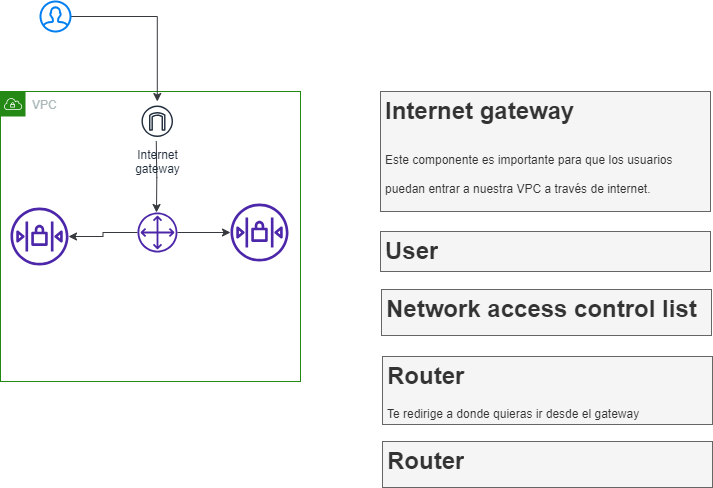

The diagram above was exported from draw.io. Its source (the exported page's mxGraphModel, read from the mxfile embedded in the PNG):
<mxGraphModel dx="353" dy="1678" grid="1" gridSize="10" guides="1" tooltips="1" connect="1" arrows="1" fold="1" page="1" pageScale="1" pageWidth="850" pageHeight="1100" background="#ffffff" math="0" shadow="0">
  <root>
    <mxCell id="0" />
    <mxCell id="1" parent="0" />
    <mxCell id="rw7CUTQ2-AcpEw7hgrOY-1" value="VPC" style="points=[[0,0],[0.25,0],[0.5,0],[0.75,0],[1,0],[1,0.25],[1,0.5],[1,0.75],[1,1],[0.75,1],[0.5,1],[0.25,1],[0,1],[0,0.75],[0,0.5],[0,0.25]];outlineConnect=0;gradientColor=none;html=1;whiteSpace=wrap;fontSize=12;fontStyle=0;container=1;pointerEvents=0;collapsible=0;recursiveResize=0;shape=mxgraph.aws4.group;grIcon=mxgraph.aws4.group_vpc;strokeColor=#248814;fillColor=none;verticalAlign=top;align=left;spacingLeft=30;fontColor=#AAB7B8;dashed=0;" vertex="1" parent="1">
      <mxGeometry x="210" width="300" height="290" as="geometry" />
    </mxCell>
    <mxCell id="rw7CUTQ2-AcpEw7hgrOY-15" style="edgeStyle=orthogonalEdgeStyle;rounded=0;orthogonalLoop=1;jettySize=auto;html=1;fillColor=#eeeeee;strokeColor=#36393d;" edge="1" parent="rw7CUTQ2-AcpEw7hgrOY-1">
      <mxGeometry relative="1" as="geometry">
        <mxPoint x="155.75757575757575" y="49.50000000000023" as="sourcePoint" />
        <mxPoint x="156" y="121.00000000000023" as="targetPoint" />
      </mxGeometry>
    </mxCell>
    <mxCell id="rw7CUTQ2-AcpEw7hgrOY-2" value="Internet&#10;gateway" style="sketch=0;outlineConnect=0;fontColor=#232F3E;gradientColor=none;strokeColor=#232F3E;fillColor=#ffffff;dashed=0;verticalLabelPosition=bottom;verticalAlign=top;align=center;html=1;fontSize=12;fontStyle=0;aspect=fixed;shape=mxgraph.aws4.resourceIcon;resIcon=mxgraph.aws4.internet_gateway;" vertex="1" parent="rw7CUTQ2-AcpEw7hgrOY-1">
      <mxGeometry x="137" y="10" width="39.5" height="39.5" as="geometry" />
    </mxCell>
    <mxCell id="rw7CUTQ2-AcpEw7hgrOY-5" value="" style="sketch=0;outlineConnect=0;fontColor=#232F3E;gradientColor=none;fillColor=#4D27AA;strokeColor=none;dashed=0;verticalLabelPosition=bottom;verticalAlign=top;align=center;html=1;fontSize=12;fontStyle=0;aspect=fixed;pointerEvents=1;shape=mxgraph.aws4.network_access_control_list;" vertex="1" parent="rw7CUTQ2-AcpEw7hgrOY-1">
      <mxGeometry x="10" y="116" width="58" height="58" as="geometry" />
    </mxCell>
    <mxCell id="rw7CUTQ2-AcpEw7hgrOY-16" style="edgeStyle=orthogonalEdgeStyle;rounded=0;orthogonalLoop=1;jettySize=auto;html=1;fillColor=#eeeeee;strokeColor=#36393d;" edge="1" parent="rw7CUTQ2-AcpEw7hgrOY-1" source="rw7CUTQ2-AcpEw7hgrOY-6" target="rw7CUTQ2-AcpEw7hgrOY-5">
      <mxGeometry relative="1" as="geometry" />
    </mxCell>
    <mxCell id="rw7CUTQ2-AcpEw7hgrOY-19" value="" style="edgeStyle=orthogonalEdgeStyle;rounded=0;orthogonalLoop=1;jettySize=auto;html=1;fillColor=#eeeeee;strokeColor=#36393d;" edge="1" parent="rw7CUTQ2-AcpEw7hgrOY-1" source="rw7CUTQ2-AcpEw7hgrOY-6" target="rw7CUTQ2-AcpEw7hgrOY-18">
      <mxGeometry relative="1" as="geometry" />
    </mxCell>
    <mxCell id="rw7CUTQ2-AcpEw7hgrOY-6" value="" style="sketch=0;outlineConnect=0;fontColor=#232F3E;gradientColor=none;fillColor=#4D27AA;strokeColor=none;dashed=0;verticalLabelPosition=bottom;verticalAlign=top;align=center;html=1;fontSize=12;fontStyle=0;aspect=fixed;pointerEvents=1;shape=mxgraph.aws4.customer_gateway;" vertex="1" parent="rw7CUTQ2-AcpEw7hgrOY-1">
      <mxGeometry x="137" y="121" width="40" height="40" as="geometry" />
    </mxCell>
    <mxCell id="rw7CUTQ2-AcpEw7hgrOY-18" value="" style="sketch=0;outlineConnect=0;fontColor=#232F3E;gradientColor=none;fillColor=#4D27AA;strokeColor=none;dashed=0;verticalLabelPosition=bottom;verticalAlign=top;align=center;html=1;fontSize=12;fontStyle=0;aspect=fixed;pointerEvents=1;shape=mxgraph.aws4.network_access_control_list;" vertex="1" parent="rw7CUTQ2-AcpEw7hgrOY-1">
      <mxGeometry x="230" y="112" width="58" height="58" as="geometry" />
    </mxCell>
    <mxCell id="rw7CUTQ2-AcpEw7hgrOY-4" style="edgeStyle=orthogonalEdgeStyle;rounded=0;orthogonalLoop=1;jettySize=auto;html=1;fillColor=#eeeeee;strokeColor=#36393d;" edge="1" parent="1" source="rw7CUTQ2-AcpEw7hgrOY-3" target="rw7CUTQ2-AcpEw7hgrOY-2">
      <mxGeometry relative="1" as="geometry" />
    </mxCell>
    <mxCell id="rw7CUTQ2-AcpEw7hgrOY-3" value="" style="html=1;verticalLabelPosition=bottom;align=center;labelBackgroundColor=#ffffff;verticalAlign=top;strokeWidth=2;strokeColor=#0080F0;shadow=0;dashed=0;shape=mxgraph.ios7.icons.user;" vertex="1" parent="1">
      <mxGeometry x="250" y="-90" width="30" height="30" as="geometry" />
    </mxCell>
    <mxCell id="rw7CUTQ2-AcpEw7hgrOY-7" value="&lt;h1&gt;&lt;span style=&quot;background-color: initial;&quot;&gt;Internet gateway&lt;/span&gt;&lt;/h1&gt;&lt;h1&gt;&lt;span style=&quot;font-size: 12px; font-weight: 400;&quot;&gt;Este componente es importante para que los usuarios puedan entrar a nuestra VPC a través de internet.&lt;/span&gt;&lt;/h1&gt;" style="text;html=1;strokeColor=#666666;fillColor=#f5f5f5;spacing=5;spacingTop=-20;whiteSpace=wrap;overflow=hidden;rounded=0;fontColor=#333333;" vertex="1" parent="1">
      <mxGeometry x="590" width="330" height="120" as="geometry" />
    </mxCell>
    <mxCell id="rw7CUTQ2-AcpEw7hgrOY-8" value="&lt;h1&gt;&lt;span style=&quot;background-color: initial;&quot;&gt;User&lt;/span&gt;&lt;/h1&gt;" style="text;html=1;strokeColor=#666666;fillColor=#f5f5f5;spacing=5;spacingTop=-20;whiteSpace=wrap;overflow=hidden;rounded=0;fontColor=#333333;" vertex="1" parent="1">
      <mxGeometry x="590" y="140" width="330" height="40" as="geometry" />
    </mxCell>
    <mxCell id="rw7CUTQ2-AcpEw7hgrOY-9" value="&lt;h1&gt;Network access control list&lt;/h1&gt;" style="text;html=1;strokeColor=#666666;fillColor=#f5f5f5;spacing=5;spacingTop=-20;whiteSpace=wrap;overflow=hidden;rounded=0;fontColor=#333333;" vertex="1" parent="1">
      <mxGeometry x="591" y="198" width="330" height="46" as="geometry" />
    </mxCell>
    <mxCell id="rw7CUTQ2-AcpEw7hgrOY-10" value="&lt;h1&gt;Router&lt;/h1&gt;&lt;div&gt;Te redirige a donde quieras ir desde el gateway&amp;nbsp;&lt;/div&gt;" style="text;html=1;strokeColor=#666666;fillColor=#f5f5f5;spacing=5;spacingTop=-20;whiteSpace=wrap;overflow=hidden;rounded=0;fontColor=#333333;" vertex="1" parent="1">
      <mxGeometry x="592" y="265" width="330" height="68" as="geometry" />
    </mxCell>
    <mxCell id="rw7CUTQ2-AcpEw7hgrOY-17" value="&lt;h1&gt;Router&lt;/h1&gt;" style="text;html=1;strokeColor=#666666;fillColor=#f5f5f5;spacing=5;spacingTop=-20;whiteSpace=wrap;overflow=hidden;rounded=0;fontColor=#333333;" vertex="1" parent="1">
      <mxGeometry x="592" y="350" width="330" height="46" as="geometry" />
    </mxCell>
  </root>
</mxGraphModel>